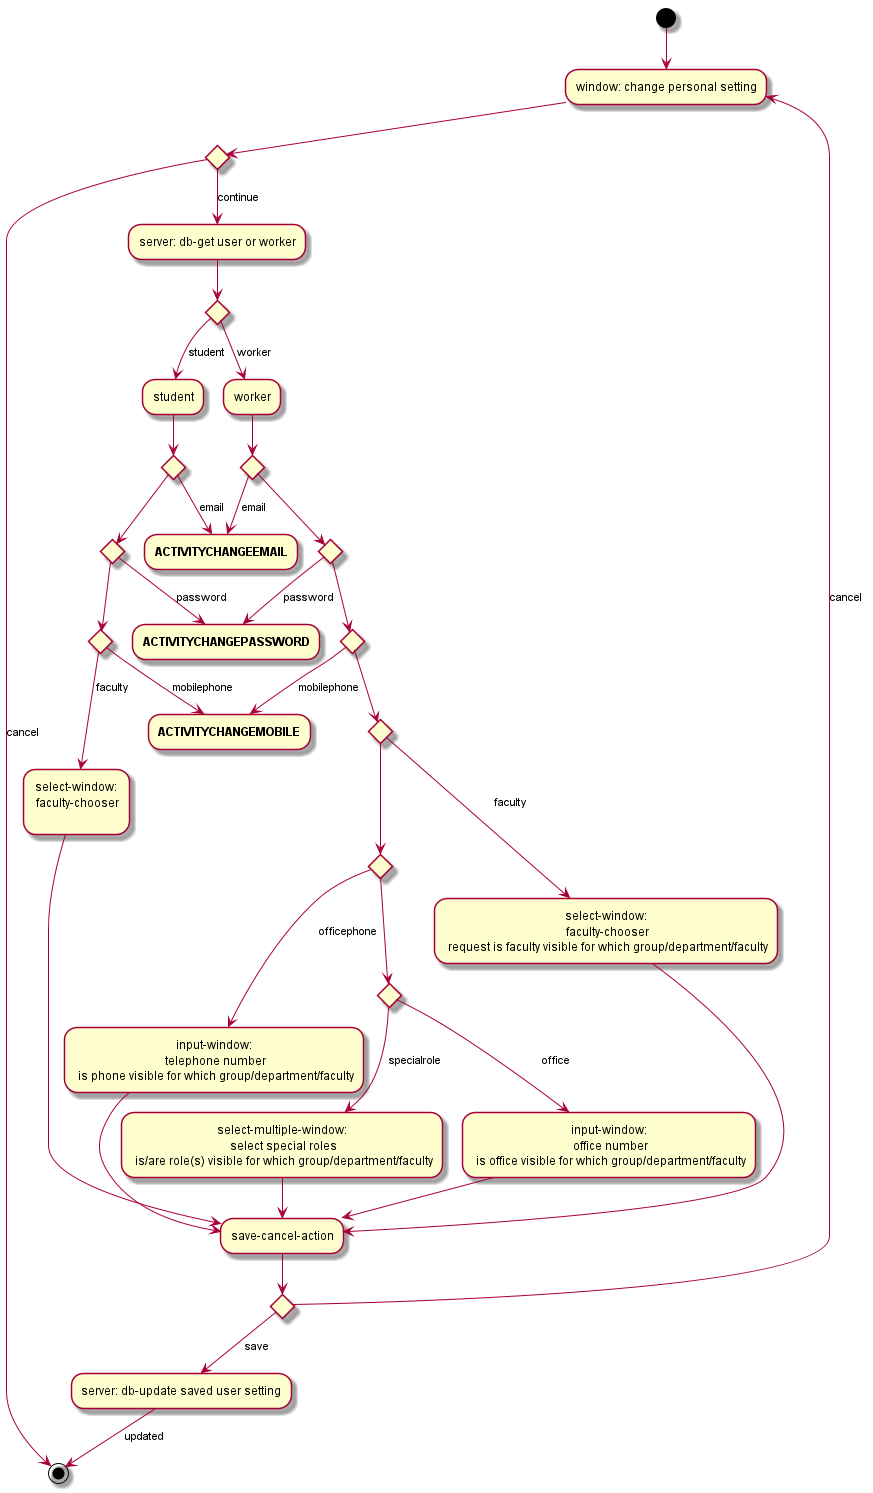

The diagram above was rendered by PlantUML. Its source (embedded in the PNG):
@startuml
(*) --> "window: change personal setting"
if "" then
    --> [cancel] (*)
else
    --> [continue] "server: db-get user or worker"
    if "" then
        --> [worker] "worker"
        if "" then
            --> [email] "**ACTIVITYCHANGEEMAIL**"
        else
            if "" then
                --> [password] "**ACTIVITYCHANGEPASSWORD**"
            else
                if "" then
                    --> [mobilephone] "**ACTIVITYCHANGEMOBILE**"
                else
                    if "" then
                        --> [faculty] "select-window:\n faculty-chooser\n request is faculty visible for which group/department/faculty"
                        --> "save-cancel-action"
                        if "" then
                            --> [save] "server: db-update saved user setting"
                            --> [updated] (*)
                        else
                            --> [cancel] "window: change personal setting"
                        Endif
                    else
                        if "" then
                            --> [officephone] "input-window:\n telephone number\n is phone visible for which group/department/faculty"
                            --> "save-cancel-action"
                        else
                            if "" then
                                --> [office] "input-window:\n office number\n is office visible for which group/department/faculty"
                                --> "save-cancel-action"
                            else
                                --> [specialrole] "select-multiple-window:\n select special roles\n is/are role(s) visible for which group/department/faculty"
                                --> "save-cancel-action"
                            Endif
                        Endif
                    Endif
                Endif
            Endif
        Endif
    else
        --> [student] "student"
        if "" then
            --> [email] "**ACTIVITYCHANGEEMAIL**"
        else
            if "" then
                --> [password] "**ACTIVITYCHANGEPASSWORD**"
            else
                if "" then
                    --> [mobilephone] "**ACTIVITYCHANGEMOBILE**"
                else
                    --> [faculty] "select-window:\n faculty-chooser\n"
                    --> "save-cancel-action"
                Endif
            Endif
        Endif
    Endif
Endif
@enduml